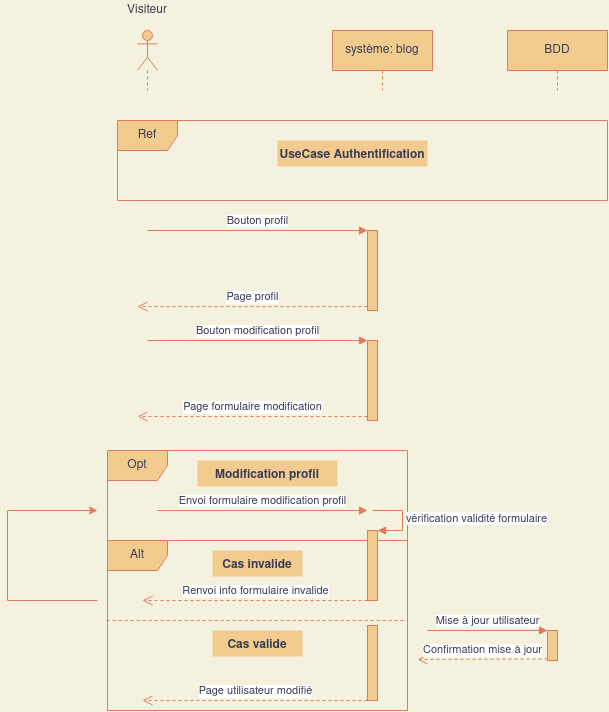

The diagram above was exported from draw.io. Its source (the exported page's mxGraphModel, read from the mxfile embedded in the PNG):
<mxGraphModel dx="1185" dy="657" grid="1" gridSize="10" guides="1" tooltips="1" connect="1" arrows="1" fold="1" page="1" pageScale="1" pageWidth="850" pageHeight="1100" background="#F4F1DE" math="0" shadow="0">
  <root>
    <mxCell id="0" />
    <mxCell id="1" parent="0" />
    <mxCell id="ovpdOPjo_ttNh40moMuU-1" value="" style="shape=umlLifeline;participant=umlActor;perimeter=lifelinePerimeter;whiteSpace=wrap;html=1;container=1;collapsible=0;recursiveResize=0;verticalAlign=top;spacingTop=36;outlineConnect=0;rounded=0;sketch=0;fontColor=#393C56;strokeColor=#E07A5F;fillColor=#F2CC8F;" vertex="1" parent="1">
      <mxGeometry x="180" y="60" width="20" height="60" as="geometry" />
    </mxCell>
    <mxCell id="ovpdOPjo_ttNh40moMuU-2" value="système: blog" style="shape=umlLifeline;perimeter=lifelinePerimeter;whiteSpace=wrap;html=1;container=1;collapsible=0;recursiveResize=0;outlineConnect=0;rounded=0;sketch=0;fontColor=#393C56;strokeColor=#E07A5F;fillColor=#F2CC8F;" vertex="1" parent="1">
      <mxGeometry x="375" y="60" width="100" height="60" as="geometry" />
    </mxCell>
    <mxCell id="ovpdOPjo_ttNh40moMuU-3" value="BDD" style="shape=umlLifeline;perimeter=lifelinePerimeter;whiteSpace=wrap;html=1;container=1;collapsible=0;recursiveResize=0;outlineConnect=0;rounded=0;sketch=0;fontColor=#393C56;strokeColor=#E07A5F;fillColor=#F2CC8F;" vertex="1" parent="1">
      <mxGeometry x="550" y="60" width="100" height="60" as="geometry" />
    </mxCell>
    <mxCell id="ovpdOPjo_ttNh40moMuU-4" value="Visiteur" style="text;html=1;strokeColor=none;fillColor=none;align=center;verticalAlign=middle;whiteSpace=wrap;rounded=0;sketch=0;fontColor=#393C56;" vertex="1" parent="1">
      <mxGeometry x="170" y="30" width="40" height="20" as="geometry" />
    </mxCell>
    <mxCell id="ovpdOPjo_ttNh40moMuU-5" value="Ref" style="shape=umlFrame;whiteSpace=wrap;html=1;rounded=0;sketch=0;fontColor=#393C56;strokeColor=#E07A5F;fillColor=#F2CC8F;" vertex="1" parent="1">
      <mxGeometry x="160" y="150" width="490" height="80" as="geometry" />
    </mxCell>
    <mxCell id="ovpdOPjo_ttNh40moMuU-6" value="UseCase Authentification" style="text;align=center;fontStyle=1;verticalAlign=middle;spacingLeft=3;spacingRight=3;strokeColor=none;rotatable=0;points=[[0,0.5],[1,0.5]];portConstraint=eastwest;rounded=0;sketch=0;fontColor=#393C56;fillColor=#F2CC8F;" vertex="1" parent="1">
      <mxGeometry x="320" y="170" width="150" height="26" as="geometry" />
    </mxCell>
    <mxCell id="ovpdOPjo_ttNh40moMuU-7" value="" style="html=1;points=[];perimeter=orthogonalPerimeter;rounded=0;sketch=0;fontColor=#393C56;strokeColor=#E07A5F;fillColor=#F2CC8F;" vertex="1" parent="1">
      <mxGeometry x="410" y="260" width="10" height="80" as="geometry" />
    </mxCell>
    <mxCell id="ovpdOPjo_ttNh40moMuU-8" value="Bouton profil" style="html=1;verticalAlign=bottom;endArrow=block;entryX=0;entryY=0;fontColor=#393C56;strokeColor=#E07A5F;fillColor=#F2CC8F;" edge="1" parent="1" target="ovpdOPjo_ttNh40moMuU-7">
      <mxGeometry relative="1" as="geometry">
        <mxPoint x="190" y="260" as="sourcePoint" />
      </mxGeometry>
    </mxCell>
    <mxCell id="ovpdOPjo_ttNh40moMuU-9" value="Page profil" style="html=1;verticalAlign=bottom;endArrow=open;dashed=1;endSize=8;exitX=0;exitY=0.95;fontColor=#393C56;strokeColor=#E07A5F;fillColor=#F2CC8F;" edge="1" parent="1" source="ovpdOPjo_ttNh40moMuU-7">
      <mxGeometry relative="1" as="geometry">
        <mxPoint x="180" y="336" as="targetPoint" />
      </mxGeometry>
    </mxCell>
    <mxCell id="ovpdOPjo_ttNh40moMuU-10" value="" style="html=1;points=[];perimeter=orthogonalPerimeter;rounded=0;sketch=0;fontColor=#393C56;strokeColor=#E07A5F;fillColor=#F2CC8F;" vertex="1" parent="1">
      <mxGeometry x="410" y="370" width="10" height="80" as="geometry" />
    </mxCell>
    <mxCell id="ovpdOPjo_ttNh40moMuU-11" value="Bouton modification profil" style="html=1;verticalAlign=bottom;endArrow=block;entryX=0;entryY=0;fontColor=#393C56;strokeColor=#E07A5F;fillColor=#F2CC8F;" edge="1" parent="1" target="ovpdOPjo_ttNh40moMuU-10">
      <mxGeometry relative="1" as="geometry">
        <mxPoint x="190" y="369.9999999999999" as="sourcePoint" />
      </mxGeometry>
    </mxCell>
    <mxCell id="ovpdOPjo_ttNh40moMuU-12" value="Page formulaire modification" style="html=1;verticalAlign=bottom;endArrow=open;dashed=1;endSize=8;exitX=0;exitY=0.95;fontColor=#393C56;strokeColor=#E07A5F;fillColor=#F2CC8F;" edge="1" parent="1" source="ovpdOPjo_ttNh40moMuU-10">
      <mxGeometry relative="1" as="geometry">
        <mxPoint x="180" y="446" as="targetPoint" />
      </mxGeometry>
    </mxCell>
    <mxCell id="ovpdOPjo_ttNh40moMuU-13" value="Alt" style="shape=umlFrame;whiteSpace=wrap;html=1;rounded=0;sketch=0;fontColor=#393C56;strokeColor=#E07A5F;fillColor=#F2CC8F;" vertex="1" parent="1">
      <mxGeometry x="150" y="570" width="300" height="170" as="geometry" />
    </mxCell>
    <mxCell id="ovpdOPjo_ttNh40moMuU-14" value="Opt" style="shape=umlFrame;whiteSpace=wrap;html=1;rounded=0;sketch=0;fontColor=#393C56;strokeColor=#E07A5F;fillColor=#F2CC8F;" vertex="1" parent="1">
      <mxGeometry x="150" y="480" width="300" height="260" as="geometry" />
    </mxCell>
    <mxCell id="ovpdOPjo_ttNh40moMuU-15" value="Modification profil" style="text;align=center;fontStyle=1;verticalAlign=middle;spacingLeft=3;spacingRight=3;strokeColor=none;rotatable=0;points=[[0,0.5],[1,0.5]];portConstraint=eastwest;rounded=0;sketch=0;fontColor=#393C56;fillColor=#F2CC8F;" vertex="1" parent="1">
      <mxGeometry x="240" y="490" width="140" height="26" as="geometry" />
    </mxCell>
    <mxCell id="ovpdOPjo_ttNh40moMuU-16" value="Envoi formulaire modification profil" style="html=1;verticalAlign=bottom;endArrow=block;entryX=0;entryY=0;fontColor=#393C56;strokeColor=#E07A5F;fillColor=#F2CC8F;exitX=0.167;exitY=0.231;exitDx=0;exitDy=0;exitPerimeter=0;" edge="1" parent="1" source="ovpdOPjo_ttNh40moMuU-14">
      <mxGeometry relative="1" as="geometry">
        <mxPoint x="340" y="540" as="sourcePoint" />
        <mxPoint x="410" y="540" as="targetPoint" />
      </mxGeometry>
    </mxCell>
    <mxCell id="ovpdOPjo_ttNh40moMuU-17" value="" style="html=1;points=[];perimeter=orthogonalPerimeter;rounded=0;sketch=0;fontColor=#393C56;strokeColor=#E07A5F;fillColor=#F2CC8F;" vertex="1" parent="1">
      <mxGeometry x="410" y="560" width="10" height="70" as="geometry" />
    </mxCell>
    <mxCell id="ovpdOPjo_ttNh40moMuU-18" value="vérification validité formulaire" style="edgeStyle=orthogonalEdgeStyle;html=1;align=left;spacingLeft=2;endArrow=block;rounded=0;entryX=1;entryY=0;fontColor=#393C56;strokeColor=#E07A5F;fillColor=#F2CC8F;" edge="1" parent="1" target="ovpdOPjo_ttNh40moMuU-17">
      <mxGeometry relative="1" as="geometry">
        <mxPoint x="415" y="540" as="sourcePoint" />
        <Array as="points">
          <mxPoint x="445" y="540" />
        </Array>
      </mxGeometry>
    </mxCell>
    <mxCell id="ovpdOPjo_ttNh40moMuU-19" value="Cas invalide" style="text;align=center;fontStyle=1;verticalAlign=middle;spacingLeft=3;spacingRight=3;strokeColor=none;rotatable=0;points=[[0,0.5],[1,0.5]];portConstraint=eastwest;rounded=0;sketch=0;fontColor=#393C56;fillColor=#F2CC8F;" vertex="1" parent="1">
      <mxGeometry x="255" y="580" width="90" height="26" as="geometry" />
    </mxCell>
    <mxCell id="ovpdOPjo_ttNh40moMuU-20" value="Cas valide" style="text;align=center;fontStyle=1;verticalAlign=middle;spacingLeft=3;spacingRight=3;strokeColor=none;rotatable=0;points=[[0,0.5],[1,0.5]];portConstraint=eastwest;rounded=0;sketch=0;fontColor=#393C56;fillColor=#F2CC8F;" vertex="1" parent="1">
      <mxGeometry x="255" y="660" width="90" height="26" as="geometry" />
    </mxCell>
    <mxCell id="ovpdOPjo_ttNh40moMuU-21" value="" style="endArrow=none;dashed=1;html=1;fontColor=#393C56;strokeColor=#E07A5F;fillColor=#F2CC8F;exitX=-0.003;exitY=0.72;exitDx=0;exitDy=0;exitPerimeter=0;entryX=1;entryY=0.72;entryDx=0;entryDy=0;entryPerimeter=0;" edge="1" parent="1">
      <mxGeometry width="50" height="50" relative="1" as="geometry">
        <mxPoint x="149.10000000000014" y="650" as="sourcePoint" />
        <mxPoint x="450" y="650" as="targetPoint" />
      </mxGeometry>
    </mxCell>
    <mxCell id="ovpdOPjo_ttNh40moMuU-22" value="Renvoi info formulaire invalide" style="html=1;verticalAlign=bottom;endArrow=open;dashed=1;endSize=8;fontColor=#393C56;strokeColor=#E07A5F;fillColor=#F2CC8F;" edge="1" parent="1">
      <mxGeometry relative="1" as="geometry">
        <mxPoint x="185" y="630" as="targetPoint" />
        <mxPoint x="410" y="630" as="sourcePoint" />
      </mxGeometry>
    </mxCell>
    <mxCell id="ovpdOPjo_ttNh40moMuU-23" value="" style="endArrow=none;html=1;fontColor=#393C56;strokeColor=#E07A5F;fillColor=#F2CC8F;" edge="1" parent="1">
      <mxGeometry width="50" height="50" relative="1" as="geometry">
        <mxPoint x="50" y="630" as="sourcePoint" />
        <mxPoint x="140" y="630" as="targetPoint" />
      </mxGeometry>
    </mxCell>
    <mxCell id="ovpdOPjo_ttNh40moMuU-24" value="" style="endArrow=none;html=1;fontColor=#393C56;strokeColor=#E07A5F;fillColor=#F2CC8F;" edge="1" parent="1">
      <mxGeometry width="50" height="50" relative="1" as="geometry">
        <mxPoint x="50" y="630" as="sourcePoint" />
        <mxPoint x="50" y="540" as="targetPoint" />
      </mxGeometry>
    </mxCell>
    <mxCell id="ovpdOPjo_ttNh40moMuU-25" value="" style="endArrow=classic;html=1;fontColor=#393C56;strokeColor=#E07A5F;fillColor=#F2CC8F;" edge="1" parent="1">
      <mxGeometry width="50" height="50" relative="1" as="geometry">
        <mxPoint x="50" y="540" as="sourcePoint" />
        <mxPoint x="140" y="540" as="targetPoint" />
        <Array as="points">
          <mxPoint x="50" y="540" />
        </Array>
      </mxGeometry>
    </mxCell>
    <mxCell id="ovpdOPjo_ttNh40moMuU-26" value="" style="html=1;points=[];perimeter=orthogonalPerimeter;rounded=0;sketch=0;fontColor=#393C56;strokeColor=#E07A5F;fillColor=#F2CC8F;" vertex="1" parent="1">
      <mxGeometry x="590" y="660" width="10" height="30" as="geometry" />
    </mxCell>
    <mxCell id="ovpdOPjo_ttNh40moMuU-27" value="Mise à jour utilisateur" style="html=1;verticalAlign=bottom;endArrow=block;entryX=0;entryY=0;fontColor=#393C56;strokeColor=#E07A5F;fillColor=#F2CC8F;" edge="1" parent="1" target="ovpdOPjo_ttNh40moMuU-26">
      <mxGeometry relative="1" as="geometry">
        <mxPoint x="470" y="660" as="sourcePoint" />
      </mxGeometry>
    </mxCell>
    <mxCell id="ovpdOPjo_ttNh40moMuU-28" value="Confirmation mise à jour" style="html=1;verticalAlign=bottom;endArrow=open;dashed=1;endSize=8;exitX=0;exitY=0.95;fontColor=#393C56;strokeColor=#E07A5F;fillColor=#F2CC8F;" edge="1" parent="1" source="ovpdOPjo_ttNh40moMuU-26">
      <mxGeometry relative="1" as="geometry">
        <mxPoint x="460" y="689" as="targetPoint" />
      </mxGeometry>
    </mxCell>
    <mxCell id="ovpdOPjo_ttNh40moMuU-29" value="" style="html=1;points=[];perimeter=orthogonalPerimeter;rounded=0;sketch=0;fontColor=#393C56;strokeColor=#E07A5F;fillColor=#F2CC8F;" vertex="1" parent="1">
      <mxGeometry x="410" y="655" width="10" height="75" as="geometry" />
    </mxCell>
    <mxCell id="ovpdOPjo_ttNh40moMuU-30" value="Page utilisateur modifié" style="html=1;verticalAlign=bottom;endArrow=open;dashed=1;endSize=8;fontColor=#393C56;strokeColor=#E07A5F;fillColor=#F2CC8F;" edge="1" parent="1">
      <mxGeometry relative="1" as="geometry">
        <mxPoint x="185" y="730.0000000000002" as="targetPoint" />
        <mxPoint x="410" y="730.0000000000002" as="sourcePoint" />
      </mxGeometry>
    </mxCell>
  </root>
</mxGraphModel>